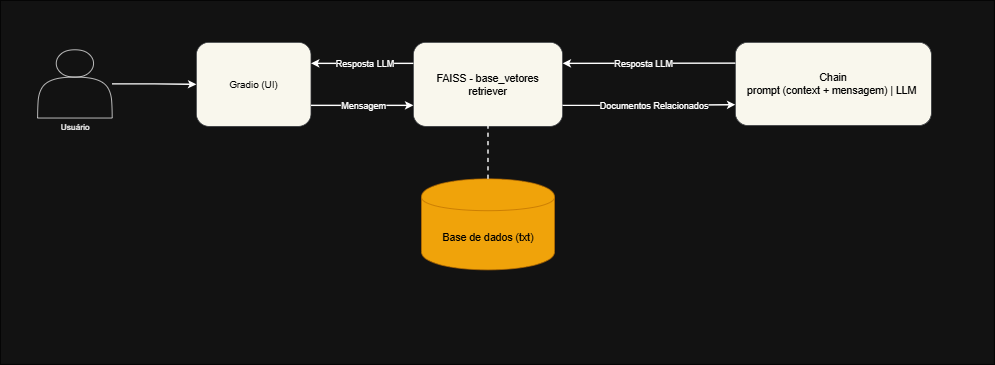

The diagram above was exported from draw.io. Its source (the exported page's mxGraphModel, read from the mxfile embedded in the PNG):
<mxGraphModel dx="1469" dy="850" grid="1" gridSize="10" guides="1" tooltips="1" connect="1" arrows="1" fold="1" page="1" pageScale="1" pageWidth="827" pageHeight="1169" math="0" shadow="0">
  <root>
    <mxCell id="0" />
    <mxCell id="1" parent="0" />
    <mxCell id="9dVLxM0L3ZMF24-wPQc7-1" value="" style="rounded=0;whiteSpace=wrap;html=1;fontStyle=1;gradientColor=none;fillColor=default;strokeColor=#000000;labelBackgroundColor=default;fontColor=default;labelBorderColor=default;" parent="1" vertex="1">
      <mxGeometry x="170" y="65" width="1420" height="520" as="geometry" />
    </mxCell>
    <mxCell id="9dVLxM0L3ZMF24-wPQc7-2" value="Usuário" style="shape=actor;verticalLabelPosition=bottom;verticalAlign=top;html=1;" parent="9dVLxM0L3ZMF24-wPQc7-1" vertex="1">
      <mxGeometry x="53.25" y="70.63" width="106.5" height="97.5" as="geometry" />
    </mxCell>
    <mxCell id="9dVLxM0L3ZMF24-wPQc7-3" value="&lt;font style=&quot;color: rgb(0, 0, 0); font-size: 14px;&quot;&gt;Gradio (UI)&lt;/font&gt;" style="rounded=1;whiteSpace=wrap;html=1;fillColor=#f9f7ed;strokeColor=#36393d;" parent="9dVLxM0L3ZMF24-wPQc7-1" vertex="1">
      <mxGeometry x="280" y="60" width="163.75" height="120" as="geometry" />
    </mxCell>
    <mxCell id="9dVLxM0L3ZMF24-wPQc7-4" value="&lt;div&gt;&lt;span style=&quot;color: rgb(0, 0, 0); background-color: transparent;&quot;&gt;&lt;font style=&quot;font-size: 15px;&quot;&gt;FAISS - base_vetores&lt;/font&gt;&lt;/span&gt;&lt;/div&gt;&lt;div&gt;&lt;font color=&quot;#000000&quot; style=&quot;font-size: 15px;&quot;&gt;retr&lt;/font&gt;&lt;span style=&quot;color: rgb(0, 0, 0); font-size: 15px; background-color: transparent;&quot;&gt;iever&lt;/span&gt;&lt;/div&gt;" style="rounded=1;whiteSpace=wrap;html=1;fillColor=#f9f7ed;strokeColor=#36393d;" parent="9dVLxM0L3ZMF24-wPQc7-1" vertex="1">
      <mxGeometry x="590" y="60" width="213.25" height="120" as="geometry" />
    </mxCell>
    <mxCell id="9dVLxM0L3ZMF24-wPQc7-5" value="&lt;font color=&quot;#000000&quot;&gt;&lt;span style=&quot;font-size: 15px;&quot;&gt;Chain&lt;/span&gt;&lt;/font&gt;&lt;div&gt;&lt;font color=&quot;#000000&quot;&gt;&lt;span style=&quot;font-size: 15px;&quot;&gt;prompt (context + mensagem) | LLM&amp;nbsp;&lt;/span&gt;&lt;/font&gt;&lt;/div&gt;" style="rounded=1;whiteSpace=wrap;html=1;fillColor=#f9f7ed;strokeColor=#36393d;" parent="9dVLxM0L3ZMF24-wPQc7-1" vertex="1">
      <mxGeometry x="1050" y="60" width="280" height="118.75" as="geometry" />
    </mxCell>
    <mxCell id="9dVLxM0L3ZMF24-wPQc7-8" style="edgeStyle=orthogonalEdgeStyle;rounded=0;orthogonalLoop=1;jettySize=auto;html=1;strokeWidth=2;labelBackgroundColor=default;fontColor=default;" parent="9dVLxM0L3ZMF24-wPQc7-1" source="9dVLxM0L3ZMF24-wPQc7-2" target="9dVLxM0L3ZMF24-wPQc7-3" edge="1">
      <mxGeometry relative="1" as="geometry" />
    </mxCell>
    <mxCell id="9dVLxM0L3ZMF24-wPQc7-11" style="edgeStyle=orthogonalEdgeStyle;rounded=0;html=1;endArrow=classic;strokeWidth=2;fontSize=13;labelBackgroundColor=default;fontColor=default;entryX=0;entryY=0.75;entryDx=0;entryDy=0;exitX=1;exitY=0.75;exitDx=0;exitDy=0;" parent="9dVLxM0L3ZMF24-wPQc7-1" source="9dVLxM0L3ZMF24-wPQc7-4" target="9dVLxM0L3ZMF24-wPQc7-5" edge="1">
      <mxGeometry relative="1" as="geometry">
        <Array as="points" />
      </mxGeometry>
    </mxCell>
    <mxCell id="9dVLxM0L3ZMF24-wPQc7-53" value="Documentos Relacionados" style="edgeLabel;html=1;align=center;verticalAlign=middle;resizable=0;points=[];fontSize=13;" parent="9dVLxM0L3ZMF24-wPQc7-11" vertex="1" connectable="0">
      <mxGeometry x="-0.2278" y="-2" relative="1" as="geometry">
        <mxPoint x="34" y="-2" as="offset" />
      </mxGeometry>
    </mxCell>
    <mxCell id="9dVLxM0L3ZMF24-wPQc7-6" value="&lt;div&gt;&lt;font style=&quot;color: rgb(0, 0, 0); font-size: 15px;&quot;&gt;&lt;br&gt;&lt;/font&gt;&lt;/div&gt;&lt;font style=&quot;color: rgb(0, 0, 0); font-size: 15px;&quot;&gt;&lt;div style=&quot;&quot;&gt;&lt;font style=&quot;color: rgb(0, 0, 0);&quot;&gt;&lt;br&gt;&lt;/font&gt;&lt;/div&gt;Base de dados (txt)&lt;/font&gt;" style="shape=cylinder;whiteSpace=wrap;html=1;fillColor=#f0a30a;strokeColor=#BD7000;shadow=0;fontColor=#000000;" parent="9dVLxM0L3ZMF24-wPQc7-1" vertex="1">
      <mxGeometry x="601.63" y="255" width="190" height="130" as="geometry" />
    </mxCell>
    <mxCell id="9dVLxM0L3ZMF24-wPQc7-55" value="" style="endArrow=none;dashed=1;html=1;rounded=0;entryX=0.5;entryY=1;entryDx=0;entryDy=0;exitX=0.5;exitY=0;exitDx=0;exitDy=0;fontSize=15;strokeWidth=2;labelBackgroundColor=default;fontColor=default;" parent="9dVLxM0L3ZMF24-wPQc7-1" source="9dVLxM0L3ZMF24-wPQc7-6" target="9dVLxM0L3ZMF24-wPQc7-4" edge="1">
      <mxGeometry width="50" height="50" relative="1" as="geometry">
        <mxPoint x="670" y="285" as="sourcePoint" />
        <mxPoint x="720" y="235" as="targetPoint" />
      </mxGeometry>
    </mxCell>
    <mxCell id="9dVLxM0L3ZMF24-wPQc7-58" value="" style="endArrow=classic;html=1;rounded=0;exitX=0;exitY=0.25;exitDx=0;exitDy=0;entryX=1;entryY=0.25;entryDx=0;entryDy=0;strokeWidth=2;labelBackgroundColor=default;fontColor=default;" parent="9dVLxM0L3ZMF24-wPQc7-1" source="9dVLxM0L3ZMF24-wPQc7-5" target="9dVLxM0L3ZMF24-wPQc7-4" edge="1">
      <mxGeometry width="50" height="50" relative="1" as="geometry">
        <mxPoint x="670" y="290" as="sourcePoint" />
        <mxPoint x="720" y="240" as="targetPoint" />
      </mxGeometry>
    </mxCell>
    <mxCell id="9dVLxM0L3ZMF24-wPQc7-60" value="Resposta LLM" style="edgeLabel;html=1;align=center;verticalAlign=middle;resizable=0;points=[];fontSize=13;" parent="9dVLxM0L3ZMF24-wPQc7-58" vertex="1" connectable="0">
      <mxGeometry x="0.0597" y="2" relative="1" as="geometry">
        <mxPoint y="-2" as="offset" />
      </mxGeometry>
    </mxCell>
    <mxCell id="9dVLxM0L3ZMF24-wPQc7-59" value="" style="endArrow=classic;html=1;rounded=0;exitX=0;exitY=0.25;exitDx=0;exitDy=0;entryX=1;entryY=0.25;entryDx=0;entryDy=0;strokeWidth=2;labelBackgroundColor=default;fontColor=default;" parent="9dVLxM0L3ZMF24-wPQc7-1" source="9dVLxM0L3ZMF24-wPQc7-4" target="9dVLxM0L3ZMF24-wPQc7-3" edge="1">
      <mxGeometry width="50" height="50" relative="1" as="geometry">
        <mxPoint x="670" y="290" as="sourcePoint" />
        <mxPoint x="720" y="240" as="targetPoint" />
      </mxGeometry>
    </mxCell>
    <mxCell id="9dVLxM0L3ZMF24-wPQc7-63" value="Resposta LLM" style="edgeLabel;html=1;align=center;verticalAlign=middle;resizable=0;points=[];fontSize=13;" parent="9dVLxM0L3ZMF24-wPQc7-59" vertex="1" connectable="0">
      <mxGeometry x="-0.0408" y="4" relative="1" as="geometry">
        <mxPoint y="-4" as="offset" />
      </mxGeometry>
    </mxCell>
    <mxCell id="9dVLxM0L3ZMF24-wPQc7-62" value="" style="endArrow=classic;html=1;rounded=0;entryX=0;entryY=0.75;entryDx=0;entryDy=0;exitX=1;exitY=0.75;exitDx=0;exitDy=0;strokeWidth=2;" parent="9dVLxM0L3ZMF24-wPQc7-1" source="9dVLxM0L3ZMF24-wPQc7-3" target="9dVLxM0L3ZMF24-wPQc7-4" edge="1">
      <mxGeometry width="50" height="50" relative="1" as="geometry">
        <mxPoint x="660" y="285" as="sourcePoint" />
        <mxPoint x="710" y="235" as="targetPoint" />
      </mxGeometry>
    </mxCell>
    <mxCell id="9dVLxM0L3ZMF24-wPQc7-65" value="Mensagem" style="edgeLabel;html=1;align=center;verticalAlign=middle;resizable=0;points=[];fontSize=13;" parent="9dVLxM0L3ZMF24-wPQc7-62" vertex="1" connectable="0">
      <mxGeometry x="0.0994" relative="1" as="geometry">
        <mxPoint x="-5" as="offset" />
      </mxGeometry>
    </mxCell>
    <mxCell id="9dVLxM0L3ZMF24-wPQc7-20" value="" style="line;strokeColor=#cccccc;" parent="1">
      <mxGeometry x="20" y="360" width="920" height="2" as="geometry" />
    </mxCell>
  </root>
</mxGraphModel>